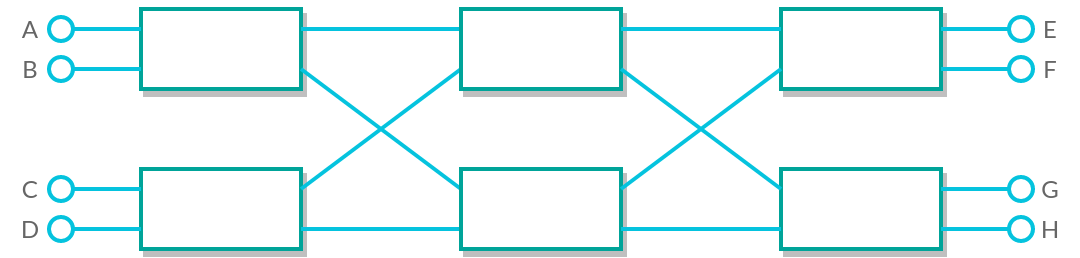

The diagram above was exported from draw.io. Its source (the exported page's mxGraphModel, read from the mxfile embedded in the PNG):
<mxGraphModel dx="1877" dy="1071" grid="1" gridSize="10" guides="1" tooltips="1" connect="1" arrows="1" fold="1" page="1" pageScale="1" pageWidth="850" pageHeight="1100" math="0" shadow="0">
  <root>
    <mxCell id="0" />
    <mxCell id="1" parent="0" />
    <mxCell id="t_ZIJ9nXfUMjoGaq77Y5-29" value="A" style="text;strokeColor=none;align=center;fillColor=none;html=1;verticalAlign=middle;whiteSpace=wrap;rounded=0;fontFamily=Lato;fontSource=https%3A%2F%2Ffonts.googleapis.com%2Fcss%3Ffamily%3DLato;fontColor=#666666;" parent="1" vertex="1">
      <mxGeometry x="330" y="320" width="30" height="20" as="geometry" />
    </mxCell>
    <mxCell id="t_ZIJ9nXfUMjoGaq77Y5-31" value="" style="rounded=0;whiteSpace=wrap;html=1;strokeColor=#00A499;strokeWidth=2;shadow=1;" parent="1" vertex="1">
      <mxGeometry x="400" y="320" width="80" height="40" as="geometry" />
    </mxCell>
    <mxCell id="t_ZIJ9nXfUMjoGaq77Y5-37" value="" style="endArrow=none;html=1;rounded=0;strokeWidth=2;strokeColor=#05C3DE;startArrow=oval;startFill=0;startSize=12;" parent="1" edge="1">
      <mxGeometry width="50" height="50" relative="1" as="geometry">
        <mxPoint x="360" y="330" as="sourcePoint" />
        <mxPoint x="400" y="330" as="targetPoint" />
      </mxGeometry>
    </mxCell>
    <mxCell id="t_ZIJ9nXfUMjoGaq77Y5-38" value="" style="endArrow=none;html=1;rounded=0;strokeWidth=2;strokeColor=#05C3DE;startArrow=oval;startFill=0;startSize=12;" parent="1" edge="1">
      <mxGeometry width="50" height="50" relative="1" as="geometry">
        <mxPoint x="360" y="350" as="sourcePoint" />
        <mxPoint x="400" y="350" as="targetPoint" />
      </mxGeometry>
    </mxCell>
    <mxCell id="t_ZIJ9nXfUMjoGaq77Y5-39" value="" style="rounded=0;whiteSpace=wrap;html=1;strokeColor=#00A499;strokeWidth=2;shadow=1;" parent="1" vertex="1">
      <mxGeometry x="400" y="400" width="80" height="40" as="geometry" />
    </mxCell>
    <mxCell id="t_ZIJ9nXfUMjoGaq77Y5-40" value="" style="endArrow=none;html=1;rounded=0;strokeWidth=2;strokeColor=#05C3DE;startArrow=oval;startFill=0;startSize=12;" parent="1" edge="1">
      <mxGeometry width="50" height="50" relative="1" as="geometry">
        <mxPoint x="360" y="410" as="sourcePoint" />
        <mxPoint x="400" y="410" as="targetPoint" />
      </mxGeometry>
    </mxCell>
    <mxCell id="t_ZIJ9nXfUMjoGaq77Y5-41" value="" style="endArrow=none;html=1;rounded=0;strokeWidth=2;strokeColor=#05C3DE;startArrow=oval;startFill=0;startSize=12;" parent="1" edge="1">
      <mxGeometry width="50" height="50" relative="1" as="geometry">
        <mxPoint x="360" y="430" as="sourcePoint" />
        <mxPoint x="400" y="430" as="targetPoint" />
      </mxGeometry>
    </mxCell>
    <mxCell id="t_ZIJ9nXfUMjoGaq77Y5-42" value="" style="rounded=0;whiteSpace=wrap;html=1;strokeColor=#00A499;strokeWidth=2;shadow=1;rotation=-180;container=0;" parent="1" vertex="1">
      <mxGeometry x="720" y="400" width="80" height="40" as="geometry" />
    </mxCell>
    <mxCell id="t_ZIJ9nXfUMjoGaq77Y5-43" value="" style="endArrow=none;html=1;rounded=0;strokeWidth=2;strokeColor=#05C3DE;startArrow=oval;startFill=0;startSize=12;" parent="1" edge="1">
      <mxGeometry width="50" height="50" relative="1" as="geometry">
        <mxPoint x="840" y="430" as="sourcePoint" />
        <mxPoint x="800" y="430" as="targetPoint" />
      </mxGeometry>
    </mxCell>
    <mxCell id="t_ZIJ9nXfUMjoGaq77Y5-44" value="" style="endArrow=none;html=1;rounded=0;strokeWidth=2;strokeColor=#05C3DE;startArrow=oval;startFill=0;startSize=12;" parent="1" edge="1">
      <mxGeometry width="50" height="50" relative="1" as="geometry">
        <mxPoint x="840" y="410" as="sourcePoint" />
        <mxPoint x="800" y="410" as="targetPoint" />
      </mxGeometry>
    </mxCell>
    <mxCell id="t_ZIJ9nXfUMjoGaq77Y5-45" value="" style="rounded=0;whiteSpace=wrap;html=1;strokeColor=#00A499;strokeWidth=2;shadow=1;rotation=-180;container=0;" parent="1" vertex="1">
      <mxGeometry x="720" y="320" width="80" height="40" as="geometry" />
    </mxCell>
    <mxCell id="t_ZIJ9nXfUMjoGaq77Y5-46" value="" style="endArrow=none;html=1;rounded=0;strokeWidth=2;strokeColor=#05C3DE;startArrow=oval;startFill=0;startSize=12;" parent="1" edge="1">
      <mxGeometry width="50" height="50" relative="1" as="geometry">
        <mxPoint x="840" y="350" as="sourcePoint" />
        <mxPoint x="800" y="350" as="targetPoint" />
      </mxGeometry>
    </mxCell>
    <mxCell id="t_ZIJ9nXfUMjoGaq77Y5-47" value="" style="endArrow=none;html=1;rounded=0;strokeWidth=2;strokeColor=#05C3DE;startArrow=oval;startFill=0;startSize=12;" parent="1" edge="1">
      <mxGeometry width="50" height="50" relative="1" as="geometry">
        <mxPoint x="840" y="330" as="sourcePoint" />
        <mxPoint x="800" y="330" as="targetPoint" />
      </mxGeometry>
    </mxCell>
    <mxCell id="t_ZIJ9nXfUMjoGaq77Y5-49" value="" style="endArrow=none;html=1;rounded=0;strokeWidth=2;strokeColor=#05C3DE;startArrow=none;startFill=0;startSize=12;" parent="1" edge="1">
      <mxGeometry width="50" height="50" relative="1" as="geometry">
        <mxPoint x="480" y="330" as="sourcePoint" />
        <mxPoint x="560" y="330" as="targetPoint" />
      </mxGeometry>
    </mxCell>
    <mxCell id="t_ZIJ9nXfUMjoGaq77Y5-50" value="" style="endArrow=none;html=1;rounded=0;strokeWidth=2;strokeColor=#05C3DE;startArrow=none;startFill=0;startSize=12;exitX=1;exitY=0.75;exitDx=0;exitDy=0;entryX=1;entryY=0.75;entryDx=0;entryDy=0;" parent="1" source="t_ZIJ9nXfUMjoGaq77Y5-31" target="iACjCA0VwJ3a2m3_bp-F-1" edge="1">
      <mxGeometry width="50" height="50" relative="1" as="geometry">
        <mxPoint x="490" y="340" as="sourcePoint" />
        <mxPoint x="570" y="340" as="targetPoint" />
      </mxGeometry>
    </mxCell>
    <mxCell id="t_ZIJ9nXfUMjoGaq77Y5-51" value="" style="endArrow=none;html=1;rounded=0;strokeWidth=2;strokeColor=#05C3DE;startArrow=none;startFill=0;startSize=12;entryX=1;entryY=0.25;entryDx=0;entryDy=0;" parent="1" target="iACjCA0VwJ3a2m3_bp-F-2" edge="1">
      <mxGeometry width="50" height="50" relative="1" as="geometry">
        <mxPoint x="480" y="410" as="sourcePoint" />
        <mxPoint x="560" y="410" as="targetPoint" />
      </mxGeometry>
    </mxCell>
    <mxCell id="t_ZIJ9nXfUMjoGaq77Y5-52" value="" style="endArrow=none;html=1;rounded=0;strokeWidth=2;strokeColor=#05C3DE;startArrow=none;startFill=0;startSize=12;" parent="1" edge="1">
      <mxGeometry width="50" height="50" relative="1" as="geometry">
        <mxPoint x="480" y="430" as="sourcePoint" />
        <mxPoint x="560" y="430" as="targetPoint" />
      </mxGeometry>
    </mxCell>
    <mxCell id="t_ZIJ9nXfUMjoGaq77Y5-56" value="B" style="text;strokeColor=none;align=center;fillColor=none;html=1;verticalAlign=middle;whiteSpace=wrap;rounded=0;fontFamily=Lato;fontSource=https%3A%2F%2Ffonts.googleapis.com%2Fcss%3Ffamily%3DLato;fontColor=#666666;" parent="1" vertex="1">
      <mxGeometry x="330" y="340" width="30" height="20" as="geometry" />
    </mxCell>
    <mxCell id="t_ZIJ9nXfUMjoGaq77Y5-57" value="C" style="text;strokeColor=none;align=center;fillColor=none;html=1;verticalAlign=middle;whiteSpace=wrap;rounded=0;fontFamily=Lato;fontSource=https%3A%2F%2Ffonts.googleapis.com%2Fcss%3Ffamily%3DLato;fontColor=#666666;" parent="1" vertex="1">
      <mxGeometry x="330" y="400" width="30" height="20" as="geometry" />
    </mxCell>
    <mxCell id="t_ZIJ9nXfUMjoGaq77Y5-58" value="D" style="text;strokeColor=none;align=center;fillColor=none;html=1;verticalAlign=middle;whiteSpace=wrap;rounded=0;fontFamily=Lato;fontSource=https%3A%2F%2Ffonts.googleapis.com%2Fcss%3Ffamily%3DLato;fontColor=#666666;" parent="1" vertex="1">
      <mxGeometry x="330" y="420" width="30" height="20" as="geometry" />
    </mxCell>
    <mxCell id="t_ZIJ9nXfUMjoGaq77Y5-59" value="E" style="text;strokeColor=none;align=center;fillColor=none;html=1;verticalAlign=middle;whiteSpace=wrap;rounded=0;fontFamily=Lato;fontSource=https%3A%2F%2Ffonts.googleapis.com%2Fcss%3Ffamily%3DLato;fontColor=#666666;" parent="1" vertex="1">
      <mxGeometry x="840" y="320" width="30" height="20" as="geometry" />
    </mxCell>
    <mxCell id="t_ZIJ9nXfUMjoGaq77Y5-60" value="F" style="text;strokeColor=none;align=center;fillColor=none;html=1;verticalAlign=middle;whiteSpace=wrap;rounded=0;fontFamily=Lato;fontSource=https%3A%2F%2Ffonts.googleapis.com%2Fcss%3Ffamily%3DLato;fontColor=#666666;" parent="1" vertex="1">
      <mxGeometry x="840" y="340" width="30" height="20" as="geometry" />
    </mxCell>
    <mxCell id="t_ZIJ9nXfUMjoGaq77Y5-61" value="G" style="text;strokeColor=none;align=center;fillColor=none;html=1;verticalAlign=middle;whiteSpace=wrap;rounded=0;fontFamily=Lato;fontSource=https%3A%2F%2Ffonts.googleapis.com%2Fcss%3Ffamily%3DLato;fontColor=#666666;" parent="1" vertex="1">
      <mxGeometry x="840" y="400" width="30" height="20" as="geometry" />
    </mxCell>
    <mxCell id="t_ZIJ9nXfUMjoGaq77Y5-62" value="H" style="text;strokeColor=none;align=center;fillColor=none;html=1;verticalAlign=middle;whiteSpace=wrap;rounded=0;fontFamily=Lato;fontSource=https%3A%2F%2Ffonts.googleapis.com%2Fcss%3Ffamily%3DLato;fontColor=#666666;" parent="1" vertex="1">
      <mxGeometry x="840" y="420" width="30" height="20" as="geometry" />
    </mxCell>
    <mxCell id="iACjCA0VwJ3a2m3_bp-F-1" value="" style="rounded=0;whiteSpace=wrap;html=1;strokeColor=#00A499;strokeWidth=2;shadow=1;rotation=-180;container=0;" vertex="1" parent="1">
      <mxGeometry x="560" y="400" width="80" height="40" as="geometry" />
    </mxCell>
    <mxCell id="iACjCA0VwJ3a2m3_bp-F-2" value="" style="rounded=0;whiteSpace=wrap;html=1;strokeColor=#00A499;strokeWidth=2;shadow=1;rotation=-180;container=0;" vertex="1" parent="1">
      <mxGeometry x="560" y="320" width="80" height="40" as="geometry" />
    </mxCell>
    <mxCell id="iACjCA0VwJ3a2m3_bp-F-3" value="" style="endArrow=none;html=1;rounded=0;strokeWidth=2;strokeColor=#05C3DE;startArrow=none;startFill=0;startSize=12;" edge="1" parent="1">
      <mxGeometry width="50" height="50" relative="1" as="geometry">
        <mxPoint x="640" y="330" as="sourcePoint" />
        <mxPoint x="720" y="330" as="targetPoint" />
      </mxGeometry>
    </mxCell>
    <mxCell id="iACjCA0VwJ3a2m3_bp-F-4" value="" style="endArrow=none;html=1;rounded=0;strokeWidth=2;strokeColor=#05C3DE;startArrow=none;startFill=0;startSize=12;exitX=1;exitY=0.75;exitDx=0;exitDy=0;entryX=1;entryY=0.75;entryDx=0;entryDy=0;" edge="1" parent="1">
      <mxGeometry width="50" height="50" relative="1" as="geometry">
        <mxPoint x="640" y="350" as="sourcePoint" />
        <mxPoint x="720" y="410" as="targetPoint" />
      </mxGeometry>
    </mxCell>
    <mxCell id="iACjCA0VwJ3a2m3_bp-F-5" value="" style="endArrow=none;html=1;rounded=0;strokeWidth=2;strokeColor=#05C3DE;startArrow=none;startFill=0;startSize=12;entryX=1;entryY=0.25;entryDx=0;entryDy=0;" edge="1" parent="1">
      <mxGeometry width="50" height="50" relative="1" as="geometry">
        <mxPoint x="640" y="410" as="sourcePoint" />
        <mxPoint x="720" y="350" as="targetPoint" />
      </mxGeometry>
    </mxCell>
    <mxCell id="iACjCA0VwJ3a2m3_bp-F-6" value="" style="endArrow=none;html=1;rounded=0;strokeWidth=2;strokeColor=#05C3DE;startArrow=none;startFill=0;startSize=12;" edge="1" parent="1">
      <mxGeometry width="50" height="50" relative="1" as="geometry">
        <mxPoint x="640" y="430" as="sourcePoint" />
        <mxPoint x="720" y="430" as="targetPoint" />
      </mxGeometry>
    </mxCell>
  </root>
</mxGraphModel>